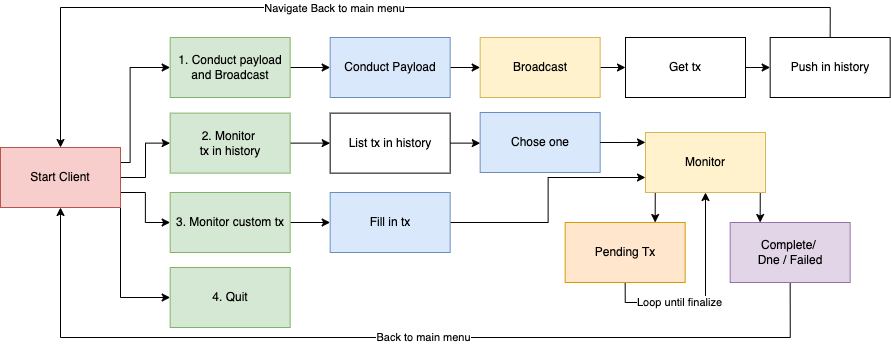

The diagram above was exported from draw.io. Its source (the exported page's mxGraphModel, read from the mxfile embedded in the PNG):
<mxGraphModel dx="1193" dy="758" grid="1" gridSize="10" guides="1" tooltips="1" connect="1" arrows="1" fold="1" page="1" pageScale="1" pageWidth="850" pageHeight="1100" math="0" shadow="0">
  <root>
    <mxCell id="0" />
    <mxCell id="1" parent="0" />
    <mxCell id="2" style="edgeStyle=orthogonalEdgeStyle;rounded=0;orthogonalLoop=1;jettySize=auto;html=1;exitX=1;exitY=0.25;exitDx=0;exitDy=0;entryX=0;entryY=0.5;entryDx=0;entryDy=0;" edge="1" source="6" target="13" parent="1">
      <mxGeometry relative="1" as="geometry">
        <Array as="points">
          <mxPoint x="1824.66" y="1310" />
        </Array>
      </mxGeometry>
    </mxCell>
    <mxCell id="3" style="edgeStyle=orthogonalEdgeStyle;rounded=0;orthogonalLoop=1;jettySize=auto;html=1;exitX=1;exitY=0.5;exitDx=0;exitDy=0;entryX=0;entryY=0.5;entryDx=0;entryDy=0;" edge="1" source="6" target="11" parent="1">
      <mxGeometry relative="1" as="geometry">
        <Array as="points">
          <mxPoint x="1840" y="1420" />
          <mxPoint x="1840" y="1386" />
        </Array>
      </mxGeometry>
    </mxCell>
    <mxCell id="4" style="edgeStyle=orthogonalEdgeStyle;rounded=0;orthogonalLoop=1;jettySize=auto;html=1;exitX=1;exitY=0.75;exitDx=0;exitDy=0;entryX=0;entryY=0.5;entryDx=0;entryDy=0;" edge="1" source="6" target="9" parent="1">
      <mxGeometry relative="1" as="geometry" />
    </mxCell>
    <mxCell id="5" style="edgeStyle=orthogonalEdgeStyle;rounded=0;orthogonalLoop=1;jettySize=auto;html=1;exitX=1;exitY=1;exitDx=0;exitDy=0;entryX=0;entryY=0.5;entryDx=0;entryDy=0;" edge="1" source="6" target="7" parent="1">
      <mxGeometry relative="1" as="geometry" />
    </mxCell>
    <mxCell id="6" value="Start Client" style="whiteSpace=wrap;html=1;fillColor=#f8cecc;strokeColor=#b85450;" vertex="1" parent="1">
      <mxGeometry x="1695" y="1390" width="120" height="60" as="geometry" />
    </mxCell>
    <mxCell id="7" value="4. Quit" style="whiteSpace=wrap;html=1;fillColor=#d5e8d4;strokeColor=#82b366;" vertex="1" parent="1">
      <mxGeometry x="1864.66" y="1510" width="120" height="60" as="geometry" />
    </mxCell>
    <mxCell id="8" style="edgeStyle=orthogonalEdgeStyle;rounded=0;orthogonalLoop=1;jettySize=auto;html=1;exitX=1;exitY=0.5;exitDx=0;exitDy=0;entryX=0;entryY=0.5;entryDx=0;entryDy=0;" edge="1" source="9" target="36" parent="1">
      <mxGeometry relative="1" as="geometry" />
    </mxCell>
    <mxCell id="9" value="3. Monitor custom tx" style="whiteSpace=wrap;html=1;fillColor=#d5e8d4;strokeColor=#82b366;" vertex="1" parent="1">
      <mxGeometry x="1864.66" y="1435" width="120" height="60" as="geometry" />
    </mxCell>
    <mxCell id="10" style="edgeStyle=orthogonalEdgeStyle;rounded=0;orthogonalLoop=1;jettySize=auto;html=1;exitX=1;exitY=0.5;exitDx=0;exitDy=0;entryX=0;entryY=0.5;entryDx=0;entryDy=0;" edge="1" source="11" target="24" parent="1">
      <mxGeometry relative="1" as="geometry" />
    </mxCell>
    <mxCell id="11" value="2. Monitor&amp;nbsp;&lt;div&gt;tx in history&lt;/div&gt;" style="whiteSpace=wrap;html=1;fillColor=#d5e8d4;strokeColor=#82b366;" vertex="1" parent="1">
      <mxGeometry x="1864.66" y="1355.63" width="120" height="60" as="geometry" />
    </mxCell>
    <mxCell id="12" style="edgeStyle=orthogonalEdgeStyle;rounded=0;orthogonalLoop=1;jettySize=auto;html=1;exitX=1;exitY=0.5;exitDx=0;exitDy=0;entryX=0;entryY=0.5;entryDx=0;entryDy=0;" edge="1" source="13" target="15" parent="1">
      <mxGeometry relative="1" as="geometry" />
    </mxCell>
    <mxCell id="13" value="1. Conduct payload and Broadcast" style="whiteSpace=wrap;html=1;fillColor=#d5e8d4;strokeColor=#82b366;" vertex="1" parent="1">
      <mxGeometry x="1864.66" y="1280" width="120" height="60" as="geometry" />
    </mxCell>
    <mxCell id="14" style="edgeStyle=orthogonalEdgeStyle;rounded=0;orthogonalLoop=1;jettySize=auto;html=1;exitX=1;exitY=0.5;exitDx=0;exitDy=0;entryX=0;entryY=0.5;entryDx=0;entryDy=0;" edge="1" source="15" target="17" parent="1">
      <mxGeometry relative="1" as="geometry" />
    </mxCell>
    <mxCell id="15" value="Conduct Payload" style="whiteSpace=wrap;html=1;fillColor=#dae8fc;strokeColor=#6c8ebf;" vertex="1" parent="1">
      <mxGeometry x="2024.66" y="1280" width="120" height="60" as="geometry" />
    </mxCell>
    <mxCell id="16" style="edgeStyle=orthogonalEdgeStyle;rounded=0;orthogonalLoop=1;jettySize=auto;html=1;exitX=1;exitY=0.5;exitDx=0;exitDy=0;entryX=0;entryY=0.5;entryDx=0;entryDy=0;" edge="1" source="17" target="19" parent="1">
      <mxGeometry relative="1" as="geometry" />
    </mxCell>
    <mxCell id="17" value="Broadcast" style="whiteSpace=wrap;html=1;fillColor=#fff2cc;strokeColor=#d6b656;" vertex="1" parent="1">
      <mxGeometry x="2174.66" y="1280" width="120" height="60" as="geometry" />
    </mxCell>
    <mxCell id="18" style="edgeStyle=orthogonalEdgeStyle;rounded=0;orthogonalLoop=1;jettySize=auto;html=1;exitX=1;exitY=0.5;exitDx=0;exitDy=0;entryX=0;entryY=0.5;entryDx=0;entryDy=0;" edge="1" source="19" target="22" parent="1">
      <mxGeometry relative="1" as="geometry" />
    </mxCell>
    <mxCell id="19" value="Get tx" style="whiteSpace=wrap;html=1;" vertex="1" parent="1">
      <mxGeometry x="2320" y="1280" width="120" height="60" as="geometry" />
    </mxCell>
    <mxCell id="20" style="edgeStyle=orthogonalEdgeStyle;rounded=0;orthogonalLoop=1;jettySize=auto;html=1;exitX=0.5;exitY=0;exitDx=0;exitDy=0;entryX=0.5;entryY=0;entryDx=0;entryDy=0;" edge="1" source="22" target="6" parent="1">
      <mxGeometry relative="1" as="geometry">
        <Array as="points">
          <mxPoint x="2525" y="1250" />
          <mxPoint x="1755" y="1250" />
        </Array>
      </mxGeometry>
    </mxCell>
    <mxCell id="21" value="Navigate Back to main menu" style="edgeLabel;html=1;align=center;verticalAlign=middle;resizable=0;points=[];" vertex="1" connectable="0" parent="20">
      <mxGeometry x="0.122" relative="1" as="geometry">
        <mxPoint x="1" as="offset" />
      </mxGeometry>
    </mxCell>
    <mxCell id="22" value="Push in history" style="whiteSpace=wrap;html=1;" vertex="1" parent="1">
      <mxGeometry x="2464.66" y="1280" width="120" height="60" as="geometry" />
    </mxCell>
    <mxCell id="23" style="edgeStyle=orthogonalEdgeStyle;rounded=0;orthogonalLoop=1;jettySize=auto;html=1;exitX=1;exitY=0.5;exitDx=0;exitDy=0;entryX=0;entryY=0.5;entryDx=0;entryDy=0;" edge="1" source="24" target="25" parent="1">
      <mxGeometry relative="1" as="geometry" />
    </mxCell>
    <mxCell id="24" value="List tx in history" style="whiteSpace=wrap;html=1;" vertex="1" parent="1">
      <mxGeometry x="2024.66" y="1355.63" width="120" height="60" as="geometry" />
    </mxCell>
    <mxCell id="25" value="Chose one" style="whiteSpace=wrap;html=1;fillColor=#dae8fc;strokeColor=#6c8ebf;" vertex="1" parent="1">
      <mxGeometry x="2174.66" y="1355" width="120" height="60" as="geometry" />
    </mxCell>
    <mxCell id="26" style="edgeStyle=orthogonalEdgeStyle;rounded=0;orthogonalLoop=1;jettySize=auto;html=1;exitX=0.25;exitY=1;exitDx=0;exitDy=0;entryX=0.75;entryY=0;entryDx=0;entryDy=0;" edge="1" source="28" target="31" parent="1">
      <mxGeometry relative="1" as="geometry" />
    </mxCell>
    <mxCell id="27" style="edgeStyle=orthogonalEdgeStyle;rounded=0;orthogonalLoop=1;jettySize=auto;html=1;exitX=0.75;exitY=1;exitDx=0;exitDy=0;entryX=0.25;entryY=0;entryDx=0;entryDy=0;" edge="1" source="28" target="34" parent="1">
      <mxGeometry relative="1" as="geometry" />
    </mxCell>
    <mxCell id="28" value="Monitor" style="whiteSpace=wrap;html=1;fillColor=#fff2cc;strokeColor=#d6b656;" vertex="1" parent="1">
      <mxGeometry x="2340" y="1375" width="120" height="60" as="geometry" />
    </mxCell>
    <mxCell id="29" style="edgeStyle=orthogonalEdgeStyle;rounded=0;orthogonalLoop=1;jettySize=auto;html=1;exitX=0.5;exitY=1;exitDx=0;exitDy=0;entryX=0.5;entryY=1;entryDx=0;entryDy=0;" edge="1" source="31" target="28" parent="1">
      <mxGeometry relative="1" as="geometry" />
    </mxCell>
    <mxCell id="30" value="Loop until finalize" style="edgeLabel;html=1;align=center;verticalAlign=middle;resizable=0;points=[];" vertex="1" connectable="0" parent="29">
      <mxGeometry x="-0.2948" y="1" relative="1" as="geometry">
        <mxPoint as="offset" />
      </mxGeometry>
    </mxCell>
    <mxCell id="31" value="Pending Tx" style="whiteSpace=wrap;html=1;fillColor=#ffe6cc;strokeColor=#d79b00;" vertex="1" parent="1">
      <mxGeometry x="2259.66" y="1465" width="120" height="60" as="geometry" />
    </mxCell>
    <mxCell id="32" style="edgeStyle=orthogonalEdgeStyle;rounded=0;orthogonalLoop=1;jettySize=auto;html=1;exitX=0.5;exitY=1;exitDx=0;exitDy=0;entryX=0.5;entryY=1;entryDx=0;entryDy=0;" edge="1" source="34" target="6" parent="1">
      <mxGeometry relative="1" as="geometry">
        <Array as="points">
          <mxPoint x="2485" y="1580" />
          <mxPoint x="1755" y="1580" />
        </Array>
      </mxGeometry>
    </mxCell>
    <mxCell id="33" value="Back to main menu" style="edgeLabel;html=1;align=center;verticalAlign=middle;resizable=0;points=[];" vertex="1" connectable="0" parent="32">
      <mxGeometry x="-0.0765" y="-1" relative="1" as="geometry">
        <mxPoint as="offset" />
      </mxGeometry>
    </mxCell>
    <mxCell id="34" value="Complete/&amp;nbsp;&lt;div&gt;Dne / Failed&lt;/div&gt;" style="whiteSpace=wrap;html=1;fillColor=#e1d5e7;strokeColor=#9673a6;" vertex="1" parent="1">
      <mxGeometry x="2424.66" y="1465" width="120" height="60" as="geometry" />
    </mxCell>
    <mxCell id="35" style="edgeStyle=orthogonalEdgeStyle;rounded=0;orthogonalLoop=1;jettySize=auto;html=1;exitX=1;exitY=0.5;exitDx=0;exitDy=0;entryX=0;entryY=0.75;entryDx=0;entryDy=0;" edge="1" source="36" target="28" parent="1">
      <mxGeometry relative="1" as="geometry">
        <Array as="points">
          <mxPoint x="2242.66" y="1465" />
          <mxPoint x="2242.66" y="1420" />
        </Array>
      </mxGeometry>
    </mxCell>
    <mxCell id="36" value="Fill in tx" style="whiteSpace=wrap;html=1;fillColor=#dae8fc;strokeColor=#6c8ebf;" vertex="1" parent="1">
      <mxGeometry x="2024.66" y="1435" width="120" height="60" as="geometry" />
    </mxCell>
    <mxCell id="37" style="edgeStyle=orthogonalEdgeStyle;rounded=0;orthogonalLoop=1;jettySize=auto;html=1;exitX=1;exitY=0.5;exitDx=0;exitDy=0;entryX=0;entryY=0.165;entryDx=0;entryDy=0;entryPerimeter=0;" edge="1" source="25" target="28" parent="1">
      <mxGeometry relative="1" as="geometry" />
    </mxCell>
  </root>
</mxGraphModel>